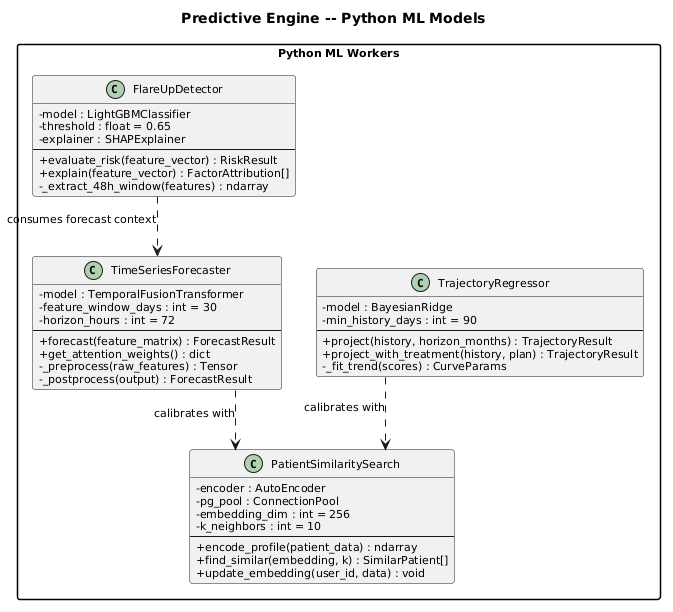

The diagram above was rendered by PlantUML. Its source (embedded in the PNG):
@startuml
skinparam defaultFontSize 11
skinparam classAttributeIconSize 0
skinparam linetype ortho
skinparam packageStyle rectangle

title Predictive Engine -- Python ML Models

package "Python ML Workers" {

    class TimeSeriesForecaster {
        -model : TemporalFusionTransformer
        -feature_window_days : int = 30
        -horizon_hours : int = 72
        --
        +forecast(feature_matrix) : ForecastResult
        +get_attention_weights() : dict
        -_preprocess(raw_features) : Tensor
        -_postprocess(output) : ForecastResult
    }

    class FlareUpDetector {
        -model : LightGBMClassifier
        -threshold : float = 0.65
        -explainer : SHAPExplainer
        --
        +evaluate_risk(feature_vector) : RiskResult
        +explain(feature_vector) : FactorAttribution[]
        -_extract_48h_window(features) : ndarray
    }

    class TrajectoryRegressor {
        -model : BayesianRidge
        -min_history_days : int = 90
        --
        +project(history, horizon_months) : TrajectoryResult
        +project_with_treatment(history, plan) : TrajectoryResult
        -_fit_trend(scores) : CurveParams
    }

    class PatientSimilaritySearch {
        -encoder : AutoEncoder
        -pg_pool : ConnectionPool
        -embedding_dim : int = 256
        -k_neighbors : int = 10
        --
        +encode_profile(patient_data) : ndarray
        +find_similar(embedding, k) : SimilarPatient[]
        +update_embedding(user_id, data) : void
    }
}

TimeSeriesForecaster ..> PatientSimilaritySearch : calibrates with
TrajectoryRegressor ..> PatientSimilaritySearch : calibrates with
FlareUpDetector ..> TimeSeriesForecaster : consumes forecast context
@enduml